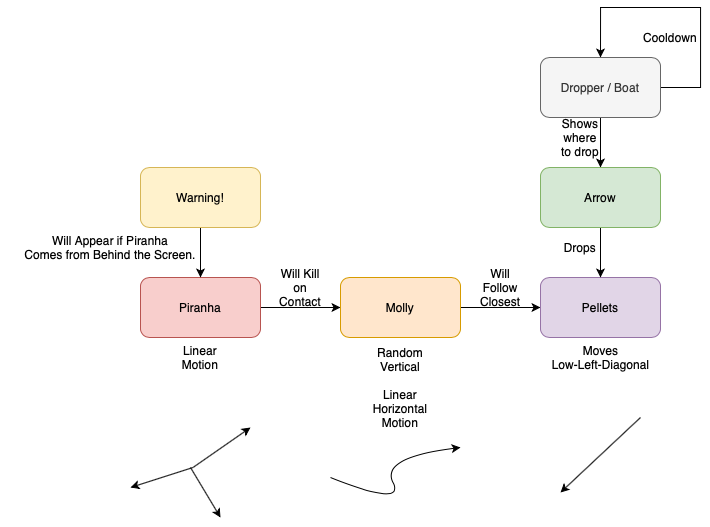

The diagram above was exported from draw.io. Its source (the exported page's mxGraphModel, read from the mxfile embedded in the PNG):
<mxGraphModel dx="925" dy="602" grid="1" gridSize="10" guides="1" tooltips="1" connect="1" arrows="1" fold="1" page="1" pageScale="1" pageWidth="850" pageHeight="1100" math="0" shadow="0">
  <root>
    <mxCell id="0" />
    <mxCell id="1" parent="0" />
    <mxCell id="6MZHCSRxQXhlTXN3RtrE-15" value="" style="edgeStyle=orthogonalEdgeStyle;rounded=0;orthogonalLoop=1;jettySize=auto;html=1;" edge="1" parent="1" source="6MZHCSRxQXhlTXN3RtrE-13" target="6MZHCSRxQXhlTXN3RtrE-14">
      <mxGeometry relative="1" as="geometry" />
    </mxCell>
    <mxCell id="6MZHCSRxQXhlTXN3RtrE-13" value="Piranha" style="rounded=1;whiteSpace=wrap;html=1;fillColor=#f8cecc;strokeColor=#b85450;" vertex="1" parent="1">
      <mxGeometry x="140" y="320" width="120" height="60" as="geometry" />
    </mxCell>
    <mxCell id="6MZHCSRxQXhlTXN3RtrE-17" value="" style="edgeStyle=orthogonalEdgeStyle;rounded=0;orthogonalLoop=1;jettySize=auto;html=1;" edge="1" parent="1" source="6MZHCSRxQXhlTXN3RtrE-14" target="6MZHCSRxQXhlTXN3RtrE-16">
      <mxGeometry relative="1" as="geometry" />
    </mxCell>
    <mxCell id="6MZHCSRxQXhlTXN3RtrE-14" value="Molly" style="rounded=1;whiteSpace=wrap;html=1;fillColor=#ffe6cc;strokeColor=#d79b00;" vertex="1" parent="1">
      <mxGeometry x="340" y="320" width="120" height="60" as="geometry" />
    </mxCell>
    <mxCell id="6MZHCSRxQXhlTXN3RtrE-16" value="Pellets" style="rounded=1;whiteSpace=wrap;html=1;fillColor=#e1d5e7;strokeColor=#9673a6;" vertex="1" parent="1">
      <mxGeometry x="540" y="320" width="120" height="60" as="geometry" />
    </mxCell>
    <mxCell id="6MZHCSRxQXhlTXN3RtrE-18" value="Will Kill on Contact" style="text;html=1;strokeColor=none;fillColor=none;align=center;verticalAlign=middle;whiteSpace=wrap;rounded=0;" vertex="1" parent="1">
      <mxGeometry x="280" y="320" width="40" height="20" as="geometry" />
    </mxCell>
    <mxCell id="6MZHCSRxQXhlTXN3RtrE-19" value="Will Follow Closest" style="text;html=1;strokeColor=none;fillColor=none;align=center;verticalAlign=middle;whiteSpace=wrap;rounded=0;" vertex="1" parent="1">
      <mxGeometry x="480" y="320" width="40" height="20" as="geometry" />
    </mxCell>
    <mxCell id="6MZHCSRxQXhlTXN3RtrE-22" value="" style="edgeStyle=orthogonalEdgeStyle;rounded=0;orthogonalLoop=1;jettySize=auto;html=1;entryX=0.5;entryY=0;entryDx=0;entryDy=0;" edge="1" parent="1" source="6MZHCSRxQXhlTXN3RtrE-20" target="6MZHCSRxQXhlTXN3RtrE-20">
      <mxGeometry relative="1" as="geometry">
        <mxPoint x="600" y="10" as="targetPoint" />
        <Array as="points">
          <mxPoint x="700" y="130" />
          <mxPoint x="700" y="50" />
          <mxPoint x="600" y="50" />
        </Array>
      </mxGeometry>
    </mxCell>
    <mxCell id="6MZHCSRxQXhlTXN3RtrE-26" value="" style="edgeStyle=orthogonalEdgeStyle;rounded=0;orthogonalLoop=1;jettySize=auto;html=1;" edge="1" parent="1" source="6MZHCSRxQXhlTXN3RtrE-20" target="6MZHCSRxQXhlTXN3RtrE-25">
      <mxGeometry relative="1" as="geometry" />
    </mxCell>
    <mxCell id="6MZHCSRxQXhlTXN3RtrE-20" value="Dropper / Boat" style="rounded=1;whiteSpace=wrap;html=1;fillColor=#f5f5f5;strokeColor=#666666;fontColor=#333333;" vertex="1" parent="1">
      <mxGeometry x="540" y="100" width="120" height="60" as="geometry" />
    </mxCell>
    <mxCell id="6MZHCSRxQXhlTXN3RtrE-27" value="" style="edgeStyle=orthogonalEdgeStyle;rounded=0;orthogonalLoop=1;jettySize=auto;html=1;" edge="1" parent="1" source="6MZHCSRxQXhlTXN3RtrE-25" target="6MZHCSRxQXhlTXN3RtrE-16">
      <mxGeometry relative="1" as="geometry" />
    </mxCell>
    <mxCell id="6MZHCSRxQXhlTXN3RtrE-25" value="Arrow" style="rounded=1;whiteSpace=wrap;html=1;fillColor=#d5e8d4;strokeColor=#82b366;" vertex="1" parent="1">
      <mxGeometry x="540" y="210" width="120" height="60" as="geometry" />
    </mxCell>
    <mxCell id="6MZHCSRxQXhlTXN3RtrE-23" value="Cooldown" style="text;html=1;strokeColor=none;fillColor=none;align=center;verticalAlign=middle;whiteSpace=wrap;rounded=0;" vertex="1" parent="1">
      <mxGeometry x="650" y="70" width="40" height="20" as="geometry" />
    </mxCell>
    <mxCell id="6MZHCSRxQXhlTXN3RtrE-29" value="Linear Motion" style="text;html=1;strokeColor=none;fillColor=none;align=center;verticalAlign=middle;whiteSpace=wrap;rounded=0;" vertex="1" parent="1">
      <mxGeometry x="180" y="390" width="40" height="20" as="geometry" />
    </mxCell>
    <mxCell id="6MZHCSRxQXhlTXN3RtrE-30" value="Random Vertical&lt;br&gt;&lt;br&gt;Linear Horizontal Motion" style="text;html=1;strokeColor=none;fillColor=none;align=center;verticalAlign=middle;whiteSpace=wrap;rounded=0;" vertex="1" parent="1">
      <mxGeometry x="380" y="420" width="40" height="20" as="geometry" />
    </mxCell>
    <mxCell id="6MZHCSRxQXhlTXN3RtrE-31" value="Moves&lt;br&gt;Low-Left-Diagonal" style="text;html=1;strokeColor=none;fillColor=none;align=center;verticalAlign=middle;whiteSpace=wrap;rounded=0;" vertex="1" parent="1">
      <mxGeometry x="547.5" y="390" width="105" height="20" as="geometry" />
    </mxCell>
    <mxCell id="6MZHCSRxQXhlTXN3RtrE-37" value="Shows where to drop" style="text;html=1;strokeColor=none;fillColor=none;align=center;verticalAlign=middle;whiteSpace=wrap;rounded=0;" vertex="1" parent="1">
      <mxGeometry x="560" y="170" width="40" height="20" as="geometry" />
    </mxCell>
    <mxCell id="6MZHCSRxQXhlTXN3RtrE-38" value="Drops" style="text;html=1;strokeColor=none;fillColor=none;align=center;verticalAlign=middle;whiteSpace=wrap;rounded=0;" vertex="1" parent="1">
      <mxGeometry x="560" y="280" width="40" height="20" as="geometry" />
    </mxCell>
    <mxCell id="6MZHCSRxQXhlTXN3RtrE-40" value="" style="edgeStyle=orthogonalEdgeStyle;rounded=0;orthogonalLoop=1;jettySize=auto;html=1;" edge="1" parent="1" source="6MZHCSRxQXhlTXN3RtrE-39" target="6MZHCSRxQXhlTXN3RtrE-13">
      <mxGeometry relative="1" as="geometry" />
    </mxCell>
    <mxCell id="6MZHCSRxQXhlTXN3RtrE-39" value="Warning!" style="rounded=1;whiteSpace=wrap;html=1;fillColor=#fff2cc;strokeColor=#d6b656;" vertex="1" parent="1">
      <mxGeometry x="140" y="210" width="120" height="60" as="geometry" />
    </mxCell>
    <mxCell id="6MZHCSRxQXhlTXN3RtrE-41" value="&lt;span style=&quot;font-family: &amp;#34;helvetica&amp;#34; ; font-size: 12px ; font-style: normal ; font-weight: normal ; letter-spacing: normal ; text-indent: 0px ; text-transform: none ; word-spacing: 0px ; text-decoration: none ; float: none ; display: inline&quot;&gt;Will Appear if Piranha&lt;br&gt;Comes from Behind the Screen.&lt;/span&gt;" style="text;whiteSpace=wrap;html=1;align=center;" vertex="1" parent="1">
      <mxGeometry y="270" width="220" height="40" as="geometry" />
    </mxCell>
    <mxCell id="6MZHCSRxQXhlTXN3RtrE-43" value="" style="endArrow=classic;html=1;" edge="1" parent="1">
      <mxGeometry width="50" height="50" relative="1" as="geometry">
        <mxPoint x="640" y="460" as="sourcePoint" />
        <mxPoint x="560" y="535" as="targetPoint" />
      </mxGeometry>
    </mxCell>
    <mxCell id="6MZHCSRxQXhlTXN3RtrE-45" value="" style="curved=1;endArrow=classic;html=1;" edge="1" parent="1">
      <mxGeometry width="50" height="50" relative="1" as="geometry">
        <mxPoint x="330" y="520" as="sourcePoint" />
        <mxPoint x="460" y="490" as="targetPoint" />
        <Array as="points">
          <mxPoint x="405" y="550" />
          <mxPoint x="380" y="500" />
        </Array>
      </mxGeometry>
    </mxCell>
    <mxCell id="6MZHCSRxQXhlTXN3RtrE-46" value="" style="endArrow=classic;html=1;" edge="1" parent="1">
      <mxGeometry width="50" height="50" relative="1" as="geometry">
        <mxPoint x="192.5" y="510" as="sourcePoint" />
        <mxPoint x="130" y="530" as="targetPoint" />
      </mxGeometry>
    </mxCell>
    <mxCell id="6MZHCSRxQXhlTXN3RtrE-47" value="" style="endArrow=classic;html=1;" edge="1" parent="1">
      <mxGeometry width="50" height="50" relative="1" as="geometry">
        <mxPoint x="190" y="510" as="sourcePoint" />
        <mxPoint x="220" y="560" as="targetPoint" />
      </mxGeometry>
    </mxCell>
    <mxCell id="6MZHCSRxQXhlTXN3RtrE-48" value="" style="endArrow=classic;html=1;" edge="1" parent="1">
      <mxGeometry width="50" height="50" relative="1" as="geometry">
        <mxPoint x="192.5" y="510" as="sourcePoint" />
        <mxPoint x="250" y="470" as="targetPoint" />
      </mxGeometry>
    </mxCell>
  </root>
</mxGraphModel>